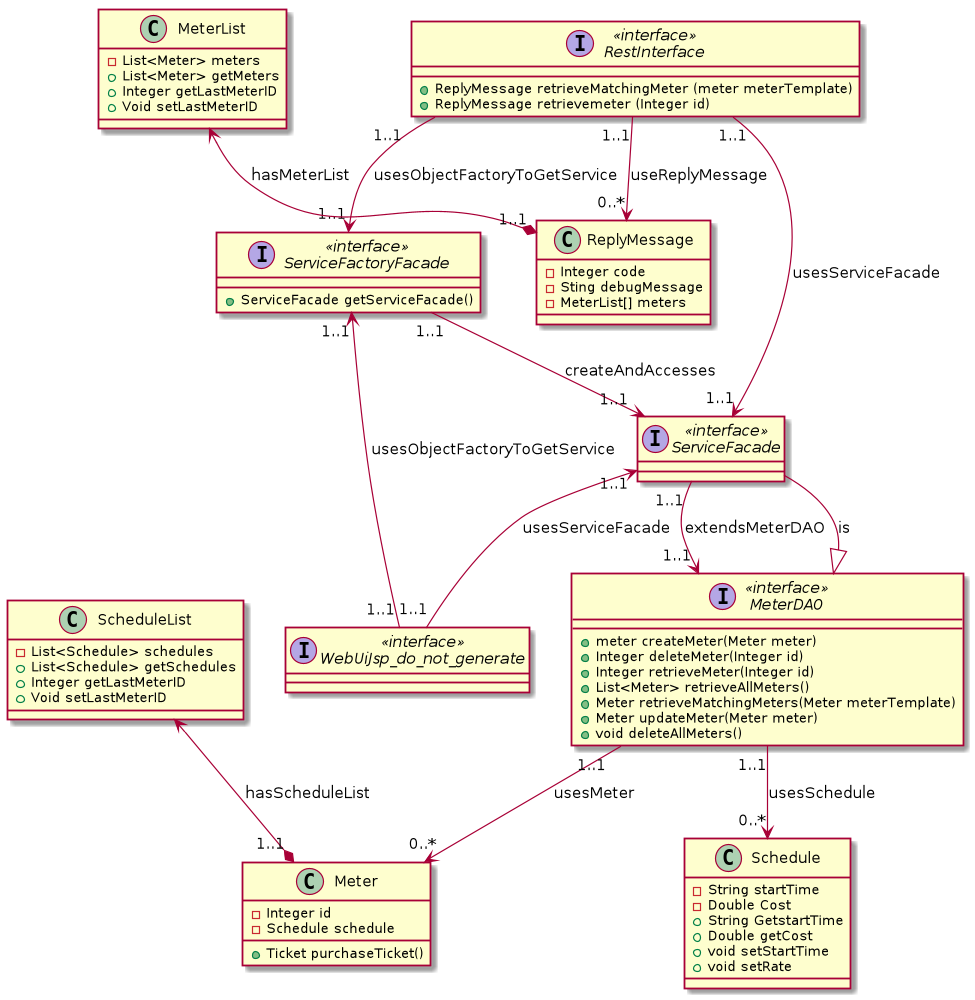

The diagram above was rendered by PlantUML. Its source (embedded in the PNG):
@startuml

RestInterface "1..1" -->  "0..*"ReplyMessage : useReplyMessage
RestInterface "1..1" -->  "1..1"ServiceFactoryFacade : usesObjectFactoryToGetService
RestInterface "1..1" --> "1..1" ServiceFacade : usesServiceFacade
interface RestInterface << interface >> {
+ReplyMessage retrieveMatchingMeter (meter meterTemplate)
+ReplyMessage retrievemeter (Integer id)
}

MeterList <--* "1..1" ReplyMessage : hasMeterList
class ReplyMessage {
-Integer code
-Sting debugMessage
-MeterList[] meters
}

class MeterList {
-List<Meter> meters
+List<Meter> getMeters
+Integer getLastMeterID
+Void setLastMeterID
}

class ScheduleList {
-List<Schedule> schedules
+List<Schedule> getSchedules
+Integer getLastMeterID
+Void setLastMeterID
}

ServiceFactoryFacade "1..1" --> "1..1" ServiceFacade : createAndAccesses
interface ServiceFactoryFacade <<interface>> {
+ServiceFacade getServiceFacade()
}

interface WebUiJsp_do_not_generate <<interface>>
WebUiJsp_do_not_generate "1..1" --> "1..1" ServiceFactoryFacade  :  usesObjectFactoryToGetService

ServiceFacade "1..1" <-- "1..1" WebUiJsp_do_not_generate : usesServiceFacade
ServiceFacade "1..1" --> "1..1" MeterDAO : extendsMeterDAO
ServiceFacade --|> MeterDAO : is
interface ServiceFacade <<interface>> {
}





MeterDAO "1..1" --> "0..*" Meter : usesMeter
MeterDAO "1..1" --> "0..*" Schedule : usesSchedule
interface MeterDAO <<interface>> {
+meter createMeter(Meter meter)
+Integer deleteMeter(Integer id)
+Integer retrieveMeter(Integer id)
+List<Meter> retrieveAllMeters()
+Meter retrieveMatchingMeters(Meter meterTemplate)
+Meter updateMeter(Meter meter)
+void deleteAllMeters()
}

ScheduleList <--* "1..1" Meter : hasScheduleList
class Meter {
-Integer id
-Schedule schedule
+Ticket purchaseTicket()
}


class Schedule {
-String startTime
-Double Cost
+String GetstartTime
+Double getCost
+void setStartTime
+void setRate
}
@enduml